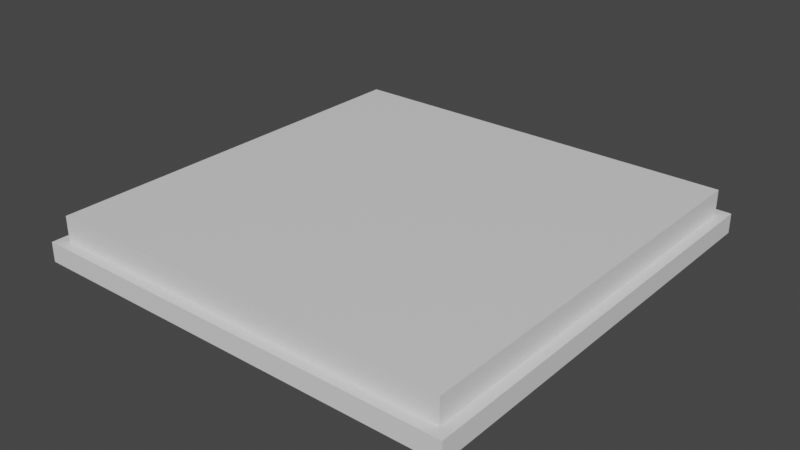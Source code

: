 # Source: HandheldMaze.blend  (saved by Blender 2.83.19; exported with 4.5.12 LTS)
import bpy
from mathutils import Matrix  # noqa: F401  (used for matrix-valued properties, if any)

bpy.ops.wm.read_factory_settings(use_empty=True)
scene = bpy.context.scene
scene.name = 'Scene'

# ---- collections
col_collection = bpy.data.collections.new('Collection'); scene.collection.children.link(col_collection)

# ---- materials (node trees are filled in below, after node groups)
mat_material = bpy.data.materials.new('Material')
mat_material.alpha_threshold = 0.0
mat_material.use_transparent_shadow = False
mat_material.line_color = (0.0, 0.0, 0.0, 1.0)

# ---- material node trees
mat_material.use_nodes = True; mat_material.node_tree.nodes.clear()
_N = mat_material.node_tree.nodes; _L = mat_material.node_tree.links
n0 = _N.new('ShaderNodeOutputMaterial'); n0.name = 'Material Output'; n0.location = (300, 300)
n1 = _N.new('ShaderNodeBsdfPrincipled'); n1.name = 'Principled BSDF'; n1.location = (10, 300)
n1.distribution = 'GGX'
n1.subsurface_method = 'BURLEY'
n1.inputs[2].default_value = 0.4
n1.inputs[3].default_value = 1.45
n1.inputs[27].default_value = (0.0, 0.0, 0.0, 1.0)
n1.inputs[28].default_value = 1.0
_L.new(n1.outputs[0], n0.inputs[0])
n0.is_active_output = True

# ---- world
world_world = bpy.data.worlds.new('World'); scene.world = world_world
world_world.use_nodes = True; world_world.node_tree.nodes.clear()
_N = world_world.node_tree.nodes; _L = world_world.node_tree.links
n0 = _N.new('ShaderNodeOutputWorld'); n0.name = 'World Output'; n0.location = (300, 300)
n1 = _N.new('ShaderNodeBackground'); n1.name = 'Background'; n1.location = (10, 300)
n1.inputs[0].default_value = (0.05088, 0.05088, 0.05088, 1.0)
_L.new(n1.outputs[0], n0.inputs[0])
n0.is_active_output = True
world_world.color = (0.05088, 0.05088, 0.05088)
world_world.use_sun_shadow = False
world_world.sun_shadow_jitter_overblur = 0.0

# ---- meshes
me_cube = bpy.data.meshes.new('Cube')
me_cube.from_pydata([(0.75, -0.02196, 0.01094), (0.75, -0.02196, 0.08005), (0.75, 0.02804, 0.01094), (0.75, 0.02804, 0.08005), (0.95, -0.02196, 0.01094), (0.95, -0.02196, 0.08005), (0.95, 0.02804, 0.01094), (0.95, 0.02804, 0.08005)], [], [(2, 3, 7, 6), (6, 7, 5, 4), (4, 5, 1, 0), (2, 6, 4, 0), (7, 3, 1, 5)])
_uv = me_cube.uv_layers.new(name='UVMap')
_uv.uv.foreach_set('vector', [0.375, 0.25, 0.625, 0.25, 0.625, 0.5, 0.375, 0.5, 0.375, 0.5, 0.625, 0.5, 0.625, 0.75, 0.375, 0.75, 0.375, 0.75, 0.625, 0.75, 0.625, 1.0, 0.375, 1.0, 0.125, 0.5, 0.375, 0.5, 0.375, 0.75, 0.125, 0.75, 0.625, 0.5, 0.875, 0.5, 0.875, 0.75, 0.625, 0.75])
me_cube.materials.append(mat_material)
me_cube.use_remesh_preserve_volume = False
me_cube.use_remesh_preserve_attributes = False
me_cube.use_mirror_vertex_groups = False
me_cube.update()
me_cube_001 = bpy.data.meshes.new('Cube.001')
me_cube_001.from_pydata([(-0.95, 0.95, 0.08005), (-0.95, -0.95, 0.08005), (0.95, 0.95, 0.08005), (0.95, -0.95, 0.08005), (-0.95, 0.95, -0.0349), (-0.95, -0.95, -0.0349), (0.95, 0.95, -0.0349), (0.95, -0.95, -0.0349)], [], [(2, 0, 1, 3), (6, 7, 5, 4), (3, 1, 5, 7), (1, 0, 4, 5), (2, 3, 7, 6), (0, 2, 6, 4)])
_uv = me_cube_001.uv_layers.new(name='UVMap')
_uv.uv.foreach_set('vector', [0.0, 0.0, 0.0, 0.0, 0.0, 0.0, 0.0, 0.0, 0.0, 0.0, 0.0, 0.0, 0.0, 0.0, 0.0, 0.0, 0.0, 0.0, 0.0, 0.0, 0.0, 0.0, 0.0, 0.0, 0.0, 0.0, 0.0, 0.0, 0.0, 0.0, 0.0, 0.0, 0.0, 0.0, 0.0, 0.0, 0.0, 0.0, 0.0, 0.0, 0.0, 0.0, 0.0, 0.0, 0.0, 0.0, 0.0, 0.0])
me_cube_001.materials.append(mat_material)
me_cube_001.use_remesh_preserve_volume = False
me_cube_001.use_remesh_preserve_attributes = False
me_cube_001.use_mirror_vertex_groups = False
me_cube_001.update()
me_cube_002 = bpy.data.meshes.new('Cube.002')
me_cube_002.from_pydata([(1.0, 1.0, -0.01094), (0.95, 0.95, 0.01094), (1.0, -1.0, -0.01094), (0.95, -0.95, 0.01094), (-1.0, 1.0, -0.01094), (-0.95, 0.95, 0.01094), (-1.0, -1.0, -0.01094), (-0.95, -0.95, 0.01094), (-1.0, 1.0, 0.01094), (-1.0, -1.0, 0.01094), (1.0, 1.0, 0.01094), (1.0, -1.0, 0.01094)], [], [(0, 2, 6, 4), (11, 9, 6, 2), (9, 8, 4, 6), (5, 7, 3, 1), (10, 11, 2, 0), (8, 10, 0, 4)])
_uv = me_cube_002.uv_layers.new(name='UVMap')
_uv.uv.foreach_set('vector', [0.0, 9.17e-08, 0.9581, 0.0, 0.9581, 0.5128, 1.713e-07, 0.5128, 0.979, 0.0, 0.979, 0.5128, 0.9685, 0.5128, 0.9685, 0.0, 0.9895, 0.5128, 0.9895, 0.0, 1.0, 0.0, 1.0, 0.5128, 0.9102, 1.0, 1.713e-07, 1.0, 0.0, 0.5128, 0.9102, 0.5128, 0.9581, 0.5128, 0.9581, 0.0, 0.9685, 0.0, 0.9685, 0.5128, 0.979, 0.5128, 0.979, 0.0, 0.9895, 0.0, 0.9895, 0.5128])
me_cube_002.materials.append(mat_material)
me_cube_002.use_remesh_preserve_volume = False
me_cube_002.use_remesh_preserve_attributes = False
me_cube_002.use_mirror_vertex_groups = False
me_cube_002.update()
me_cube_003 = bpy.data.meshes.new('Cube.003')
me_cube_003.from_pydata([(0.95, -0.95, 0.01094), (-0.95, -0.95, 0.01094), (-1.0, -1.0, 0.01094), (1.0, -1.0, 0.01094), (-1.0, -1.0, 0.08005), (1.0, -1.0, 0.08005), (-0.95, -0.95, 0.08005), (0.95, -0.95, 0.08005)], [], [(3, 5, 4, 2), (1, 6, 7, 0), (6, 4, 5, 7)])
_uv = me_cube_003.uv_layers.new(name='UVMap')
_uv.uv.foreach_set('vector', [0.375, 0.75, 0.375, 0.75, 0.375, 1.0, 0.375, 1.0, 0.1312, 0.7437, 0.1312, 0.7437, 0.3688, 0.7437, 0.3688, 0.7437, 0.1312, 0.7437, 0.125, 0.75, 0.375, 0.75, 0.3688, 0.7437])
me_cube_003.materials.append(mat_material)
me_cube_003.use_remesh_preserve_volume = False
me_cube_003.use_remesh_preserve_attributes = False
me_cube_003.use_mirror_vertex_groups = False
me_cube_003.update()
me_cube_004 = bpy.data.meshes.new('Cube.004')
me_cube_004.from_pydata([(-0.95, 0.95, 0.01094), (-0.95, -0.95, 0.01094), (-1.0, 1.0, 0.01094), (-1.0, -1.0, 0.01094), (-1.0, 1.0, 0.08005), (-1.0, -1.0, 0.08005), (-0.95, 0.95, 0.08005), (-0.95, -0.95, 0.08005)], [], [(0, 6, 7, 1), (6, 4, 5, 7), (3, 5, 4, 2)])
_uv = me_cube_004.uv_layers.new(name='UVMap')
_uv.uv.foreach_set('vector', [0.1312, 0.5062, 0.1312, 0.5062, 0.1312, 0.7437, 0.1312, 0.7437, 0.1312, 0.5062, 0.125, 0.5, 0.125, 0.75, 0.1312, 0.7437, 0.375, 0.0, 0.375, 0.0, 0.375, 0.25, 0.375, 0.25])
me_cube_004.materials.append(mat_material)
me_cube_004.use_remesh_preserve_volume = False
me_cube_004.use_remesh_preserve_attributes = False
me_cube_004.use_mirror_vertex_groups = False
me_cube_004.update()
me_cube_005 = bpy.data.meshes.new('Cube.005')
me_cube_005.from_pydata([(0.95, 0.95, 0.01094), (-0.95, 0.95, 0.01094), (-1.0, 1.0, 0.01094), (1.0, 1.0, 0.01094), (-1.0, 1.0, 0.08005), (1.0, 1.0, 0.08005), (-0.95, 0.95, 0.08005), (0.95, 0.95, 0.08005)], [], [(2, 4, 5, 3), (7, 5, 4, 6), (0, 7, 6, 1)])
_uv = me_cube_005.uv_layers.new(name='UVMap')
_uv.uv.foreach_set('vector', [0.375, 0.25, 0.375, 0.25, 0.375, 0.5, 0.375, 0.5, 0.3688, 0.5063, 0.375, 0.5, 0.125, 0.5, 0.1312, 0.5062, 0.3688, 0.5063, 0.3688, 0.5063, 0.1312, 0.5062, 0.1312, 0.5062])
me_cube_005.materials.append(mat_material)
me_cube_005.use_remesh_preserve_volume = False
me_cube_005.use_remesh_preserve_attributes = False
me_cube_005.use_mirror_vertex_groups = False
me_cube_005.update()
me_cube_006 = bpy.data.meshes.new('Cube.006')
me_cube_006.from_pydata([(1.0, 1.0, 0.01094), (1.0, -1.0, 0.01094), (1.0, 1.0, 0.08005), (1.0, -1.0, 0.08005), (0.95, 0.95, 0.01094), (0.95, -0.95, 0.01094), (0.95, 0.95, 0.08005), (0.95, -0.95, 0.08005)], [], [(7, 3, 2, 6), (0, 2, 3, 1), (5, 7, 6, 4)])
_uv = me_cube_006.uv_layers.new(name='UVMap')
_uv.uv.foreach_set('vector', [0.3688, 0.7437, 0.375, 0.75, 0.375, 0.5, 0.3688, 0.5063, 0.375, 0.5, 0.375, 0.5, 0.375, 0.75, 0.375, 0.75, 0.3688, 0.7437, 0.3688, 0.7437, 0.3688, 0.5063, 0.3688, 0.5063])
me_cube_006.materials.append(mat_material)
me_cube_006.use_remesh_preserve_volume = False
me_cube_006.use_remesh_preserve_attributes = False
me_cube_006.use_mirror_vertex_groups = False
me_cube_006.update()
me_cube_008 = bpy.data.meshes.new('Cube.008')
me_cube_008.from_pydata([(0.7, 0.5591, 0.01094), (0.7, 0.7, 0.01094), (0.7, 0.5591, 0.08005), (0.75, 0.5591, 0.01094), (0.75, 0.7, 0.01094), (0.75, 0.5591, 0.08005), (0.75, 0.7, 0.08005), (0.7, 0.7, 0.08005)], [], [(1, 4, 3, 0), (0, 2, 7, 1), (3, 5, 2, 0), (4, 6, 5, 3), (6, 7, 2, 5), (1, 7, 6, 4)])
_uv = me_cube_008.uv_layers.new(name='UVMap')
_uv.uv.foreach_set('vector', [0.125, 0.5, 0.375, 0.5, 0.375, 0.75, 0.125, 0.75, 0.375, 0.0, 0.625, 0.0, 0.625, 0.25, 0.375, 0.25, 0.375, 0.75, 0.625, 0.75, 0.625, 1.0, 0.375, 1.0, 0.375, 0.5, 0.625, 0.5, 0.625, 0.75, 0.375, 0.75, 0.625, 0.5, 0.875, 0.5, 0.875, 0.75, 0.625, 0.75, 0.375, 0.25, 0.625, 0.25, 0.625, 0.5, 0.375, 0.5])
me_cube_008.materials.append(mat_material)
me_cube_008.use_remesh_preserve_volume = False
me_cube_008.use_remesh_preserve_attributes = False
me_cube_008.use_mirror_vertex_groups = False
me_cube_008.update()
me_cube_009 = bpy.data.meshes.new('Cube.009')
me_cube_009.from_pydata([(0.5, -0.2375, 0.01094), (0.5, 0.1063, 0.01094), (0.5, -0.2375, 0.08005), (0.55, -0.2375, 0.01094), (0.55, 0.1063, 0.01094), (0.55, -0.2375, 0.08005), (0.55, 0.1063, 0.08005), (0.5, 0.1063, 0.08005)], [], [(1, 4, 3, 0), (0, 2, 7, 1), (3, 5, 2, 0), (4, 6, 5, 3), (6, 7, 2, 5), (1, 7, 6, 4)])
_uv = me_cube_009.uv_layers.new(name='UVMap')
_uv.uv.foreach_set('vector', [0.125, 0.5, 0.375, 0.5, 0.375, 0.75, 0.125, 0.75, 0.375, 0.0, 0.625, 0.0, 0.625, 0.25, 0.375, 0.25, 0.375, 0.75, 0.625, 0.75, 0.625, 1.0, 0.375, 1.0, 0.375, 0.5, 0.625, 0.5, 0.625, 0.75, 0.375, 0.75, 0.625, 0.5, 0.875, 0.5, 0.875, 0.75, 0.625, 0.75, 0.375, 0.25, 0.625, 0.25, 0.625, 0.5, 0.375, 0.5])
me_cube_009.materials.append(mat_material)
me_cube_009.use_remesh_preserve_volume = False
me_cube_009.use_remesh_preserve_attributes = False
me_cube_009.use_mirror_vertex_groups = False
me_cube_009.update()
me_cube_010 = bpy.data.meshes.new('Cube.010')
me_cube_010.from_pydata([(0.3, 0.0563, 0.01094), (0.3, 0.1063, 0.01094), (0.3, 0.0563, 0.08005), (0.1, 0.0563, 0.01094), (0.1, 0.1063, 0.01094), (0.1, 0.0563, 0.08005), (0.1, 0.1063, 0.08005), (0.3, 0.1063, 0.08005)], [], [(1, 0, 3, 4), (0, 2, 5, 3), (3, 5, 6, 4), (2, 7, 6, 5), (7, 1, 4, 6)])
_uv = me_cube_010.uv_layers.new(name='UVMap')
_uv.uv.foreach_set('vector', [0.125, 0.5, 0.125, 0.75, 0.125, 0.75, 0.125, 0.5, 0.375, 0.0, 0.625, 0.0, 0.625, 0.0, 0.375, 0.0, 0.375, 0.0, 0.625, 0.0, 0.625, 0.25, 0.375, 0.25, 0.875, 0.75, 0.875, 0.5, 0.875, 0.5, 0.875, 0.75, 0.625, 0.25, 0.375, 0.25, 0.375, 0.25, 0.625, 0.25])
me_cube_010.materials.append(mat_material)
me_cube_010.use_remesh_preserve_volume = False
me_cube_010.use_remesh_preserve_attributes = False
me_cube_010.use_mirror_vertex_groups = False
me_cube_010.update()
me_cube_011 = bpy.data.meshes.new('Cube.011')
me_cube_011.from_pydata([(0.3, -0.3844, 0.01094), (0.3, -0.3844, 0.08005), (0.35, -0.3844, 0.01094), (0.3, -0.7015, 0.01094), (0.3, -0.7015, 0.08005), (0.35, -0.7015, 0.01094), (0.35, -0.7015, 0.08005), (0.35, -0.3844, 0.08005)], [], [(1, 0, 3, 4), (0, 2, 5, 3), (4, 3, 5, 6), (2, 7, 6, 5), (7, 1, 4, 6)])
_uv = me_cube_011.uv_layers.new(name='UVMap')
_uv.uv.foreach_set('vector', [0.625, 0.75, 0.375, 0.75, 0.375, 0.75, 0.625, 0.75, 0.375, 0.75, 0.375, 0.75, 0.375, 0.75, 0.375, 0.75, 0.625, 0.75, 0.375, 0.75, 0.375, 0.75, 0.625, 0.75, 0.375, 0.75, 0.625, 0.75, 0.625, 0.75, 0.375, 0.75, 0.625, 0.75, 0.625, 0.75, 0.625, 0.75, 0.625, 0.75])
me_cube_011.materials.append(mat_material)
me_cube_011.use_remesh_preserve_volume = False
me_cube_011.use_remesh_preserve_attributes = False
me_cube_011.use_mirror_vertex_groups = False
me_cube_011.update()
me_cube_012 = bpy.data.meshes.new('Cube.012')
me_cube_012.from_pydata([(-0.05, 0.2306, 0.01094), (-0.05, 0.2306, 0.08005), (-0.05, 0.2806, 0.08005), (0.3, 0.2306, 0.08005), (0.3, 0.2306, 0.01094), (0.3, 0.2806, 0.08005), (0.3, 0.2806, 0.01094), (-0.05, 0.2806, 0.01094)], [], [(1, 0, 4, 3), (2, 1, 3, 5), (3, 4, 6, 5), (7, 2, 5, 6), (0, 7, 6, 4)])
_uv = me_cube_012.uv_layers.new(name='UVMap')
_uv.uv.foreach_set('vector', [0.625, 0.5, 0.375, 0.5, 0.375, 0.5, 0.625, 0.5, 0.625, 0.5, 0.625, 0.5, 0.625, 0.5, 0.625, 0.5, 0.625, 0.5, 0.375, 0.5, 0.375, 0.5, 0.625, 0.5, 0.375, 0.5, 0.625, 0.5, 0.625, 0.5, 0.375, 0.5, 0.375, 0.5, 0.375, 0.5, 0.375, 0.5, 0.375, 0.5])
me_cube_012.materials.append(mat_material)
me_cube_012.use_remesh_preserve_volume = False
me_cube_012.use_remesh_preserve_attributes = False
me_cube_012.use_mirror_vertex_groups = False
me_cube_012.update()
me_cube_013 = bpy.data.meshes.new('Cube.013')
me_cube_013.from_pydata([(-0.3, 0.0563, 0.01094), (-0.3, 0.1786, 0.01094), (-0.3, 0.0563, 0.08005), (-0.25, 0.0563, 0.01094), (-0.25, 0.1786, 0.01094), (-0.25, 0.0563, 0.08005), (-0.25, 0.1786, 0.08005), (-0.3, 0.1786, 0.08005)], [], [(1, 4, 3, 0), (0, 2, 7, 1), (3, 5, 2, 0), (4, 6, 5, 3), (6, 7, 2, 5), (1, 7, 6, 4)])
_uv = me_cube_013.uv_layers.new(name='UVMap')
_uv.uv.foreach_set('vector', [0.125, 0.5, 0.375, 0.5, 0.375, 0.75, 0.125, 0.75, 0.375, 0.0, 0.625, 0.0, 0.625, 0.25, 0.375, 0.25, 0.375, 0.75, 0.625, 0.75, 0.625, 1.0, 0.375, 1.0, 0.375, 0.5, 0.625, 0.5, 0.625, 0.75, 0.375, 0.75, 0.625, 0.5, 0.875, 0.5, 0.875, 0.75, 0.625, 0.75, 0.375, 0.25, 0.625, 0.25, 0.625, 0.5, 0.375, 0.5])
me_cube_013.materials.append(mat_material)
me_cube_013.use_remesh_preserve_volume = False
me_cube_013.use_remesh_preserve_attributes = False
me_cube_013.use_mirror_vertex_groups = False
me_cube_013.update()
me_cube_014 = bpy.data.meshes.new('Cube.014')
me_cube_014.from_pydata([(-0.5, -0.2561, 0.01094), (-0.5, 0.1063, 0.01094), (-0.5, -0.2561, 0.08005), (-0.45, -0.2561, 0.01094), (-0.45, 0.1063, 0.01094), (-0.45, -0.2561, 0.08005), (-0.45, 0.1063, 0.08005), (-0.5, 0.1063, 0.08005)], [], [(1, 4, 3, 0), (0, 2, 7, 1), (3, 5, 2, 0), (4, 6, 5, 3), (6, 7, 2, 5), (1, 7, 6, 4)])
_uv = me_cube_014.uv_layers.new(name='UVMap')
_uv.uv.foreach_set('vector', [0.125, 0.5, 0.375, 0.5, 0.375, 0.75, 0.125, 0.75, 0.375, 0.0, 0.625, 0.0, 0.625, 0.25, 0.375, 0.25, 0.375, 0.75, 0.625, 0.75, 0.625, 1.0, 0.375, 1.0, 0.375, 0.5, 0.625, 0.5, 0.625, 0.75, 0.375, 0.75, 0.625, 0.5, 0.875, 0.5, 0.875, 0.75, 0.625, 0.75, 0.375, 0.25, 0.625, 0.25, 0.625, 0.5, 0.375, 0.5])
me_cube_014.materials.append(mat_material)
me_cube_014.use_remesh_preserve_volume = False
me_cube_014.use_remesh_preserve_attributes = False
me_cube_014.use_mirror_vertex_groups = False
me_cube_014.update()
me_cube_015 = bpy.data.meshes.new('Cube.015')
me_cube_015.from_pydata([(-0.7, -0.3451, 0.01094), (-0.7, 0.1388, 0.01094), (-0.7, -0.3451, 0.08005), (-0.65, -0.3451, 0.01094), (-0.65, 0.1388, 0.01094), (-0.65, -0.3451, 0.08005), (-0.65, 0.1388, 0.08005), (-0.7, 0.1388, 0.08005)], [], [(1, 4, 3, 0), (0, 2, 7, 1), (3, 5, 2, 0), (4, 6, 5, 3), (6, 7, 2, 5), (1, 7, 6, 4)])
_uv = me_cube_015.uv_layers.new(name='UVMap')
_uv.uv.foreach_set('vector', [0.125, 0.5, 0.375, 0.5, 0.375, 0.75, 0.125, 0.75, 0.375, 0.0, 0.625, 0.0, 0.625, 0.25, 0.375, 0.25, 0.375, 0.75, 0.625, 0.75, 0.625, 1.0, 0.375, 1.0, 0.375, 0.5, 0.625, 0.5, 0.625, 0.75, 0.375, 0.75, 0.625, 0.5, 0.875, 0.5, 0.875, 0.75, 0.625, 0.75, 0.375, 0.25, 0.625, 0.25, 0.625, 0.5, 0.375, 0.5])
me_cube_015.materials.append(mat_material)
me_cube_015.use_remesh_preserve_volume = False
me_cube_015.use_remesh_preserve_attributes = False
me_cube_015.use_mirror_vertex_groups = False
me_cube_015.update()
me_cube_016 = bpy.data.meshes.new('Cube.016')
me_cube_016.from_pydata([(0.5, 0.7751, 0.01094), (0.5, 0.7751, 0.08005), (0.5, 0.8251, 0.08005), (0.5, 0.8251, 0.01094), (0.35, 0.8251, 0.01094), (0.35, 0.8251, 0.08005), (0.35, 0.7751, 0.01094), (0.35, 0.7751, 0.08005)], [], [(2, 3, 4, 5), (3, 0, 6, 4), (0, 1, 7, 6), (1, 2, 5, 7)])
_uv = me_cube_016.uv_layers.new(name='UVMap')
_uv.uv.foreach_set('vector', [0.625, 0.25, 0.375, 0.25, 0.375, 0.25, 0.625, 0.25, 0.125, 0.5, 0.125, 0.5, 0.125, 0.5, 0.125, 0.5, 0.375, 0.25, 0.625, 0.25, 0.625, 0.25, 0.375, 0.25, 0.875, 0.5, 0.875, 0.5, 0.875, 0.5, 0.875, 0.5])
me_cube_016.materials.append(mat_material)
me_cube_016.use_remesh_preserve_volume = False
me_cube_016.use_remesh_preserve_attributes = False
me_cube_016.use_mirror_vertex_groups = False
me_cube_016.update()
me_cube_017 = bpy.data.meshes.new('Cube.017')
me_cube_017.from_pydata([(0.5, -0.7015, 0.01094), (0.5, -0.5154, 0.01094), (0.5, -0.7015, 0.08005), (0.55, -0.7015, 0.01094), (0.55, -0.5154, 0.01094), (0.55, -0.7015, 0.08005), (0.55, -0.5154, 0.08005), (0.5, -0.5154, 0.08005)], [], [(1, 4, 3, 0), (0, 2, 7, 1), (3, 5, 2, 0), (4, 6, 5, 3), (6, 7, 2, 5), (1, 7, 6, 4)])
_uv = me_cube_017.uv_layers.new(name='UVMap')
_uv.uv.foreach_set('vector', [0.125, 0.5, 0.375, 0.5, 0.375, 0.75, 0.125, 0.75, 0.375, 0.0, 0.625, 0.0, 0.625, 0.25, 0.375, 0.25, 0.375, 0.75, 0.625, 0.75, 0.625, 1.0, 0.375, 1.0, 0.375, 0.5, 0.625, 0.5, 0.625, 0.75, 0.375, 0.75, 0.625, 0.5, 0.875, 0.5, 0.875, 0.75, 0.625, 0.75, 0.375, 0.25, 0.625, 0.25, 0.625, 0.5, 0.375, 0.5])
me_cube_017.materials.append(mat_material)
me_cube_017.use_remesh_preserve_volume = False
me_cube_017.use_remesh_preserve_attributes = False
me_cube_017.use_mirror_vertex_groups = False
me_cube_017.update()
me_cube_018 = bpy.data.meshes.new('Cube.018')
me_cube_018.from_pydata([(-0.1, -0.3844, 0.01094), (-0.1, -0.135, 0.01094), (-0.1, -0.3844, 0.08005), (-0.05, -0.3844, 0.01094), (-0.05, -0.135, 0.01094), (-0.05, -0.3844, 0.08005), (-0.05, -0.135, 0.08005), (-0.1, -0.135, 0.08005)], [], [(1, 4, 3, 0), (0, 2, 7, 1), (3, 5, 2, 0), (4, 6, 5, 3), (6, 7, 2, 5), (1, 7, 6, 4)])
_uv = me_cube_018.uv_layers.new(name='UVMap')
_uv.uv.foreach_set('vector', [0.125, 0.5, 0.375, 0.5, 0.375, 0.75, 0.125, 0.75, 0.375, 0.0, 0.625, 0.0, 0.625, 0.25, 0.375, 0.25, 0.375, 0.75, 0.625, 0.75, 0.625, 1.0, 0.375, 1.0, 0.375, 0.5, 0.625, 0.5, 0.625, 0.75, 0.375, 0.75, 0.625, 0.5, 0.875, 0.5, 0.875, 0.75, 0.625, 0.75, 0.375, 0.25, 0.625, 0.25, 0.625, 0.5, 0.375, 0.5])
me_cube_018.materials.append(mat_material)
me_cube_018.use_remesh_preserve_volume = False
me_cube_018.use_remesh_preserve_attributes = False
me_cube_018.use_mirror_vertex_groups = False
me_cube_018.update()
me_cube_019 = bpy.data.meshes.new('Cube.019')
me_cube_019.from_pydata([(-0.1, -0.7015, 0.01094), (-0.1, -0.6515, 0.01094), (-0.1, -0.7015, 0.08005), (0.15, -0.7015, 0.01094), (0.15, -0.6515, 0.01094), (0.15, -0.7015, 0.08005), (0.15, -0.6515, 0.08005), (-0.1, -0.6515, 0.08005)], [], [(1, 4, 3, 0), (0, 2, 7, 1), (3, 5, 2, 0), (4, 6, 5, 3), (6, 7, 2, 5), (1, 7, 6, 4)])
_uv = me_cube_019.uv_layers.new(name='UVMap')
_uv.uv.foreach_set('vector', [0.125, 0.5, 0.375, 0.5, 0.375, 0.75, 0.125, 0.75, 0.375, 0.0, 0.625, 0.0, 0.625, 0.25, 0.375, 0.25, 0.375, 0.75, 0.625, 0.75, 0.625, 1.0, 0.375, 1.0, 0.375, 0.5, 0.625, 0.5, 0.625, 0.75, 0.375, 0.75, 0.625, 0.5, 0.875, 0.5, 0.875, 0.75, 0.625, 0.75, 0.375, 0.25, 0.625, 0.25, 0.625, 0.5, 0.375, 0.5])
me_cube_019.materials.append(mat_material)
me_cube_019.use_remesh_preserve_volume = False
me_cube_019.use_remesh_preserve_attributes = False
me_cube_019.use_mirror_vertex_groups = False
me_cube_019.update()
me_cube_020 = bpy.data.meshes.new('Cube.020')
me_cube_020.from_pydata([(-0.3, 0.3365, 0.01094), (-0.3, 0.4643, 0.01094), (-0.3, 0.3365, 0.08005), (-0.25, 0.3365, 0.01094), (-0.25, 0.4643, 0.01094), (-0.25, 0.3365, 0.08005), (-0.25, 0.4643, 0.08005), (-0.3, 0.4643, 0.08005)], [], [(1, 4, 3, 0), (0, 2, 7, 1), (3, 5, 2, 0), (4, 6, 5, 3), (6, 7, 2, 5), (1, 7, 6, 4)])
_uv = me_cube_020.uv_layers.new(name='UVMap')
_uv.uv.foreach_set('vector', [0.125, 0.5, 0.375, 0.5, 0.375, 0.75, 0.125, 0.75, 0.375, 0.0, 0.625, 0.0, 0.625, 0.25, 0.375, 0.25, 0.375, 0.75, 0.625, 0.75, 0.625, 1.0, 0.375, 1.0, 0.375, 0.5, 0.625, 0.5, 0.625, 0.75, 0.375, 0.75, 0.625, 0.5, 0.875, 0.5, 0.875, 0.75, 0.625, 0.75, 0.375, 0.25, 0.625, 0.25, 0.625, 0.5, 0.375, 0.5])
me_cube_020.materials.append(mat_material)
me_cube_020.use_remesh_preserve_volume = False
me_cube_020.use_remesh_preserve_attributes = False
me_cube_020.use_mirror_vertex_groups = False
me_cube_020.update()
me_cube_021 = bpy.data.meshes.new('Cube.021')
me_cube_021.from_pydata([(-0.3, 0.5969, 0.01094), (-0.3, 0.7843, 0.01094), (-0.3, 0.5969, 0.08005), (-0.25, 0.5969, 0.01094), (-0.25, 0.7843, 0.01094), (-0.25, 0.5969, 0.08005), (-0.25, 0.7843, 0.08005), (-0.3, 0.7843, 0.08005)], [], [(1, 4, 3, 0), (0, 2, 7, 1), (3, 5, 2, 0), (4, 6, 5, 3), (6, 7, 2, 5), (1, 7, 6, 4)])
_uv = me_cube_021.uv_layers.new(name='UVMap')
_uv.uv.foreach_set('vector', [0.125, 0.5, 0.375, 0.5, 0.375, 0.75, 0.125, 0.75, 0.375, 0.0, 0.625, 0.0, 0.625, 0.25, 0.375, 0.25, 0.375, 0.75, 0.625, 0.75, 0.625, 1.0, 0.375, 1.0, 0.375, 0.5, 0.625, 0.5, 0.625, 0.75, 0.375, 0.75, 0.625, 0.5, 0.875, 0.5, 0.875, 0.75, 0.625, 0.75, 0.375, 0.25, 0.625, 0.25, 0.625, 0.5, 0.375, 0.5])
me_cube_021.materials.append(mat_material)
me_cube_021.use_remesh_preserve_volume = False
me_cube_021.use_remesh_preserve_attributes = False
me_cube_021.use_mirror_vertex_groups = False
me_cube_021.update()
me_cube_022 = bpy.data.meshes.new('Cube.022')
me_cube_022.from_pydata([(-0.5, 0.308, 0.01094), (-0.5, 0.308, 0.08005), (-0.5, 0.258, 0.01094), (-0.7, 0.308, 0.01094), (-0.7, 0.308, 0.08005), (-0.7, 0.258, 0.01094), (-0.7, 0.258, 0.08005), (-0.5, 0.258, 0.08005)], [], [(1, 0, 3, 4), (0, 2, 5, 3), (4, 3, 5, 6), (2, 7, 6, 5), (7, 1, 4, 6)])
_uv = me_cube_022.uv_layers.new(name='UVMap')
_uv.uv.foreach_set('vector', [0.625, 0.0, 0.375, 0.0, 0.375, 0.0, 0.625, 0.0, 0.125, 0.75, 0.125, 0.75, 0.125, 0.75, 0.125, 0.75, 0.625, 0.0, 0.375, 0.0, 0.375, 0.0, 0.625, 0.0, 0.375, 1.0, 0.625, 1.0, 0.625, 1.0, 0.375, 1.0, 0.875, 0.75, 0.875, 0.75, 0.875, 0.75, 0.875, 0.75])
me_cube_022.materials.append(mat_material)
me_cube_022.use_remesh_preserve_volume = False
me_cube_022.use_remesh_preserve_attributes = False
me_cube_022.use_mirror_vertex_groups = False
me_cube_022.update()
me_cube_023 = bpy.data.meshes.new('Cube.023')
me_cube_023.from_pydata([(-0.5, 0.7267, 0.01094), (-0.5, 0.857, 0.01094), (-0.5, 0.7267, 0.08005), (-0.45, 0.7267, 0.01094), (-0.45, 0.857, 0.01094), (-0.45, 0.7267, 0.08005), (-0.45, 0.857, 0.08005), (-0.5, 0.857, 0.08005)], [], [(1, 4, 3, 0), (0, 2, 7, 1), (3, 5, 2, 0), (4, 6, 5, 3), (6, 7, 2, 5), (1, 7, 6, 4)])
_uv = me_cube_023.uv_layers.new(name='UVMap')
_uv.uv.foreach_set('vector', [0.125, 0.5, 0.375, 0.5, 0.375, 0.75, 0.125, 0.75, 0.375, 0.0, 0.625, 0.0, 0.625, 0.25, 0.375, 0.25, 0.375, 0.75, 0.625, 0.75, 0.625, 1.0, 0.375, 1.0, 0.375, 0.5, 0.625, 0.5, 0.625, 0.75, 0.375, 0.75, 0.625, 0.5, 0.875, 0.5, 0.875, 0.75, 0.625, 0.75, 0.375, 0.25, 0.625, 0.25, 0.625, 0.5, 0.375, 0.5])
me_cube_023.materials.append(mat_material)
me_cube_023.use_remesh_preserve_volume = False
me_cube_023.use_remesh_preserve_attributes = False
me_cube_023.use_mirror_vertex_groups = False
me_cube_023.update()
me_cube_024 = bpy.data.meshes.new('Cube.024')
me_cube_024.from_pydata([(-0.5, -0.5056, 0.01094), (-0.5, -0.5056, 0.08005), (-0.45, -0.5056, 0.01094), (-0.5, -0.8397, 0.01094), (-0.45, -0.5056, 0.08005), (-0.45, -0.8397, 0.08005), (-0.45, -0.8397, 0.01094), (-0.5, -0.8397, 0.08005)], [], [(1, 0, 3, 7), (0, 2, 6, 3), (2, 4, 5, 6), (4, 1, 7, 5), (6, 5, 7, 3)])
_uv = me_cube_024.uv_layers.new(name='UVMap')
_uv.uv.foreach_set('vector', [0.625, 0.0, 0.375, 0.0, 0.375, 0.0, 0.625, 0.0, 0.125, 0.75, 0.375, 0.75, 0.375, 0.75, 0.125, 0.75, 0.375, 0.75, 0.625, 0.75, 0.625, 0.75, 0.375, 0.75, 0.625, 0.75, 0.875, 0.75, 0.875, 0.75, 0.625, 0.75, 0.375, 0.75, 0.625, 0.75, 0.625, 1.0, 0.375, 1.0])
me_cube_024.materials.append(mat_material)
me_cube_024.use_remesh_preserve_volume = False
me_cube_024.use_remesh_preserve_attributes = False
me_cube_024.use_mirror_vertex_groups = False
me_cube_024.update()
me_cube_025 = bpy.data.meshes.new('Cube.025')
me_cube_025.from_pydata([(-0.3, -0.4492, 0.01094), (-0.3, -0.1989, 0.01094), (-0.3, -0.4492, 0.08005), (-0.25, -0.4492, 0.01094), (-0.25, -0.1989, 0.01094), (-0.25, -0.4492, 0.08005), (-0.25, -0.1989, 0.08005), (-0.3, -0.1989, 0.08005)], [], [(1, 4, 3, 0), (0, 2, 7, 1), (3, 5, 2, 0), (4, 6, 5, 3), (6, 7, 2, 5), (1, 7, 6, 4)])
_uv = me_cube_025.uv_layers.new(name='UVMap')
_uv.uv.foreach_set('vector', [0.125, 0.5, 0.375, 0.5, 0.375, 0.75, 0.125, 0.75, 0.375, 0.0, 0.625, 0.0, 0.625, 0.25, 0.375, 0.25, 0.375, 0.75, 0.625, 0.75, 0.625, 1.0, 0.375, 1.0, 0.375, 0.5, 0.625, 0.5, 0.625, 0.75, 0.375, 0.75, 0.625, 0.5, 0.875, 0.5, 0.875, 0.75, 0.625, 0.75, 0.375, 0.25, 0.625, 0.25, 0.625, 0.5, 0.375, 0.5])
me_cube_025.materials.append(mat_material)
me_cube_025.use_remesh_preserve_volume = False
me_cube_025.use_remesh_preserve_attributes = False
me_cube_025.use_mirror_vertex_groups = False
me_cube_025.update()
me_cube_026 = bpy.data.meshes.new('Cube.026')
me_cube_026.from_pydata([(-0.3, -0.95, 0.01094), (-0.3, -0.7828, 0.01094), (-0.3, -0.95, 0.08005), (-0.25, -0.95, 0.01094), (-0.25, -0.7828, 0.01094), (-0.25, -0.95, 0.08005), (-0.25, -0.7828, 0.08005), (-0.3, -0.7828, 0.08005)], [], [(1, 4, 3, 0), (0, 2, 7, 1), (3, 5, 2, 0), (4, 6, 5, 3), (6, 7, 2, 5), (1, 7, 6, 4)])
_uv = me_cube_026.uv_layers.new(name='UVMap')
_uv.uv.foreach_set('vector', [0.125, 0.5, 0.375, 0.5, 0.375, 0.75, 0.125, 0.75, 0.375, 0.0, 0.625, 0.0, 0.625, 0.25, 0.375, 0.25, 0.375, 0.75, 0.625, 0.75, 0.625, 1.0, 0.375, 1.0, 0.375, 0.5, 0.625, 0.5, 0.625, 0.75, 0.375, 0.75, 0.625, 0.5, 0.875, 0.5, 0.875, 0.75, 0.625, 0.75, 0.375, 0.25, 0.625, 0.25, 0.625, 0.5, 0.375, 0.5])
me_cube_026.materials.append(mat_material)
me_cube_026.use_remesh_preserve_volume = False
me_cube_026.use_remesh_preserve_attributes = False
me_cube_026.use_mirror_vertex_groups = False
me_cube_026.update()
me_cube_027 = bpy.data.meshes.new('Cube.027')
me_cube_027.from_pydata([(0.7, -0.95, 0.01094), (0.7, -0.2782, 0.01094), (0.7, -0.95, 0.08005), (0.75, -0.95, 0.01094), (0.75, -0.2782, 0.01094), (0.75, -0.95, 0.08005), (0.75, -0.2782, 0.08005), (0.7, -0.2782, 0.08005)], [], [(1, 4, 3, 0), (0, 2, 7, 1), (3, 5, 2, 0), (4, 6, 5, 3), (6, 7, 2, 5), (1, 7, 6, 4)])
_uv = me_cube_027.uv_layers.new(name='UVMap')
_uv.uv.foreach_set('vector', [0.125, 0.5, 0.375, 0.5, 0.375, 0.75, 0.125, 0.75, 0.375, 0.0, 0.625, 0.0, 0.625, 0.25, 0.375, 0.25, 0.375, 0.75, 0.625, 0.75, 0.625, 1.0, 0.375, 1.0, 0.375, 0.5, 0.625, 0.5, 0.625, 0.75, 0.375, 0.75, 0.625, 0.5, 0.875, 0.5, 0.875, 0.75, 0.625, 0.75, 0.375, 0.25, 0.625, 0.25, 0.625, 0.5, 0.375, 0.5])
me_cube_027.materials.append(mat_material)
me_cube_027.use_remesh_preserve_volume = False
me_cube_027.use_remesh_preserve_attributes = False
me_cube_027.use_mirror_vertex_groups = False
me_cube_027.update()
me_cube_028 = bpy.data.meshes.new('Cube.028')
me_cube_028.from_pydata([(-0.665, 0.5053, 0.01094), (-0.95, 0.5053, 0.01094), (-0.665, 0.5053, 0.08005), (-0.665, 0.5553, 0.01094), (-0.95, 0.5553, 0.01094), (-0.665, 0.5553, 0.08005), (-0.95, 0.5553, 0.08005), (-0.95, 0.5053, 0.08005)], [], [(1, 4, 3, 0), (0, 2, 7, 1), (3, 5, 2, 0), (4, 6, 5, 3), (6, 7, 2, 5), (1, 7, 6, 4)])
_uv = me_cube_028.uv_layers.new(name='UVMap')
_uv.uv.foreach_set('vector', [0.125, 0.5, 0.375, 0.5, 0.375, 0.75, 0.125, 0.75, 0.375, 0.0, 0.625, 0.0, 0.625, 0.25, 0.375, 0.25, 0.375, 0.75, 0.625, 0.75, 0.625, 1.0, 0.375, 1.0, 0.375, 0.5, 0.625, 0.5, 0.625, 0.75, 0.375, 0.75, 0.625, 0.5, 0.875, 0.5, 0.875, 0.75, 0.625, 0.75, 0.375, 0.25, 0.625, 0.25, 0.625, 0.5, 0.375, 0.5])
me_cube_028.materials.append(mat_material)
me_cube_028.use_remesh_preserve_volume = False
me_cube_028.use_remesh_preserve_attributes = False
me_cube_028.use_mirror_vertex_groups = False
me_cube_028.update()
me_cube_029 = bpy.data.meshes.new('Cube.029')
me_cube_029.from_pydata([(-0.8087, 0.7771, 0.01094), (-0.95, 0.7771, 0.01094), (-0.8087, 0.7771, 0.08005), (-0.8087, 0.8271, 0.01094), (-0.95, 0.8271, 0.01094), (-0.8087, 0.8271, 0.08005), (-0.95, 0.8271, 0.08005), (-0.95, 0.7771, 0.08005)], [], [(1, 4, 3, 0), (0, 2, 7, 1), (3, 5, 2, 0), (4, 6, 5, 3), (6, 7, 2, 5), (1, 7, 6, 4)])
_uv = me_cube_029.uv_layers.new(name='UVMap')
_uv.uv.foreach_set('vector', [0.125, 0.5, 0.375, 0.5, 0.375, 0.75, 0.125, 0.75, 0.375, 0.0, 0.625, 0.0, 0.625, 0.25, 0.375, 0.25, 0.375, 0.75, 0.625, 0.75, 0.625, 1.0, 0.375, 1.0, 0.375, 0.5, 0.625, 0.5, 0.625, 0.75, 0.375, 0.75, 0.625, 0.5, 0.875, 0.5, 0.875, 0.75, 0.625, 0.75, 0.375, 0.25, 0.625, 0.25, 0.625, 0.5, 0.375, 0.5])
me_cube_029.materials.append(mat_material)
me_cube_029.use_remesh_preserve_volume = False
me_cube_029.use_remesh_preserve_attributes = False
me_cube_029.use_mirror_vertex_groups = False
me_cube_029.update()
me_cube_030 = bpy.data.meshes.new('Cube.030')
me_cube_030.from_pydata([(0.35, 0.8251, 0.01094), (0.35, 0.8251, 0.08005), (0.35, 0.7751, 0.01094), (0.3, 0.8251, 0.01094), (0.3, 0.8251, 0.08005), (0.3, 0.7751, 0.01094), (0.3, 0.7751, 0.08005), (0.3, 0.6579, 0.01094), (0.3, 0.6579, 0.08005), (0.35, 0.6579, 0.01094), (0.35, 0.6579, 0.08005), (0.35, 0.7751, 0.08005)], [], [(1, 0, 3, 4), (0, 2, 5, 3), (5, 6, 4, 3), (6, 5, 7, 8), (5, 2, 9, 7), (9, 10, 8, 7), (2, 11, 10, 9), (11, 6, 8, 10), (11, 1, 4, 6)])
_uv = me_cube_030.uv_layers.new(name='UVMap')
_uv.uv.foreach_set('vector', [0.625, 0.25, 0.375, 0.25, 0.375, 0.25, 0.625, 0.25, 0.125, 0.5, 0.125, 0.5, 0.125, 0.5, 0.125, 0.5, 0.375, 0.25, 0.625, 0.25, 0.625, 0.25, 0.375, 0.25, 0.625, 0.25, 0.375, 0.25, 0.375, 0.25, 0.625, 0.25, 0.125, 0.5, 0.125, 0.5, 0.125, 0.5, 0.125, 0.5, 0.375, 0.25, 0.625, 0.25, 0.625, 0.25, 0.375, 0.25, 0.375, 0.25, 0.625, 0.25, 0.625, 0.25, 0.375, 0.25, 0.875, 0.5, 0.875, 0.5, 0.875, 0.5, 0.875, 0.5, 0.875, 0.5, 0.875, 0.5, 0.875, 0.5, 0.875, 0.5])
me_cube_030.materials.append(mat_material)
me_cube_030.use_remesh_preserve_volume = False
me_cube_030.use_remesh_preserve_attributes = False
me_cube_030.use_mirror_vertex_groups = False
me_cube_030.update()
me_cube_031 = bpy.data.meshes.new('Cube.031')
me_cube_031.from_pydata([(0.5, 0.3, 0.01094), (0.5, 0.7751, 0.01094), (0.5, 0.3, 0.08005), (0.55, 0.3, 0.01094), (0.55, 0.7751, 0.01094), (0.55, 0.3, 0.08005), (0.55, 0.7751, 0.08005), (0.5, 0.7751, 0.08005), (0.55, 0.8251, 0.08005), (0.5, 0.8251, 0.08005), (0.55, 0.8251, 0.01094), (0.5, 0.8251, 0.01094)], [], [(1, 4, 3, 0), (0, 2, 7, 1), (3, 5, 2, 0), (4, 6, 5, 3), (6, 7, 2, 5), (7, 6, 8, 9), (6, 4, 10, 8), (11, 9, 8, 10), (4, 1, 11, 10)])
_uv = me_cube_031.uv_layers.new(name='UVMap')
_uv.uv.foreach_set('vector', [0.125, 0.5, 0.375, 0.5, 0.375, 0.75, 0.125, 0.75, 0.375, 0.0, 0.625, 0.0, 0.625, 0.25, 0.375, 0.25, 0.375, 0.75, 0.625, 0.75, 0.625, 1.0, 0.375, 1.0, 0.375, 0.5, 0.625, 0.5, 0.625, 0.75, 0.375, 0.75, 0.625, 0.5, 0.875, 0.5, 0.875, 0.75, 0.625, 0.75, 0.875, 0.5, 0.625, 0.5, 0.625, 0.5, 0.875, 0.5, 0.625, 0.5, 0.375, 0.5, 0.375, 0.5, 0.625, 0.5, 0.375, 0.25, 0.625, 0.25, 0.625, 0.5, 0.375, 0.5, 0.375, 0.5, 0.125, 0.5, 0.125, 0.5, 0.375, 0.5])
me_cube_031.materials.append(mat_material)
me_cube_031.use_remesh_preserve_volume = False
me_cube_031.use_remesh_preserve_attributes = False
me_cube_031.use_mirror_vertex_groups = False
me_cube_031.update()
me_cube_032 = bpy.data.meshes.new('Cube.032')
me_cube_032.from_pydata([(0.3, 0.0563, 0.01094), (0.3, 0.1063, 0.01094), (0.3, 0.0563, 0.08005), (0.35, 0.0563, 0.01094), (0.3, -0.06799, 0.01094), (0.3, 0.1063, 0.08005), (0.35, 0.1063, 0.08005), (0.35, 0.1063, 0.01094), (0.35, 0.0563, 0.08005), (0.35, -0.06799, 0.08005), (0.35, -0.06799, 0.01094), (0.3, -0.06799, 0.08005)], [], [(1, 7, 3, 0), (2, 0, 4, 11), (0, 3, 10, 4), (6, 5, 2, 8), (1, 5, 6, 7), (7, 6, 8, 3), (3, 8, 9, 10), (8, 2, 11, 9), (10, 9, 11, 4)])
_uv = me_cube_032.uv_layers.new(name='UVMap')
_uv.uv.foreach_set('vector', [0.125, 0.5, 0.375, 0.5, 0.375, 0.75, 0.125, 0.75, 0.625, 0.0, 0.375, 0.0, 0.375, 0.0, 0.625, 0.0, 0.125, 0.75, 0.375, 0.75, 0.375, 0.75, 0.125, 0.75, 0.625, 0.5, 0.875, 0.5, 0.875, 0.75, 0.625, 0.75, 0.125, 0.5, 0.875, 0.5, 0.625, 0.5, 0.375, 0.5, 0.375, 0.5, 0.625, 0.5, 0.625, 0.75, 0.375, 0.75, 0.375, 0.75, 0.625, 0.75, 0.625, 0.75, 0.375, 0.75, 0.625, 0.75, 0.875, 0.75, 0.875, 0.75, 0.625, 0.75, 0.375, 0.75, 0.625, 0.75, 0.625, 1.0, 0.375, 1.0])
me_cube_032.materials.append(mat_material)
me_cube_032.use_remesh_preserve_volume = False
me_cube_032.use_remesh_preserve_attributes = False
me_cube_032.use_mirror_vertex_groups = False
me_cube_032.update()
me_cube_033 = bpy.data.meshes.new('Cube.033')
me_cube_033.from_pydata([(-0.1, 0.0563, 0.01094), (-0.1, 0.2306, 0.01094), (-0.1, 0.0563, 0.08005), (-0.05, 0.0563, 0.01094), (-0.05, 0.2306, 0.01094), (-0.05, 0.0563, 0.08005), (-0.05, 0.2306, 0.08005), (-0.1, 0.2306, 0.08005), (-0.05, 0.2806, 0.08005), (-0.05, 0.2806, 0.01094), (-0.1, 0.2806, 0.01094), (-0.05, 0.4521, 0.01094), (-0.1, 0.4521, 0.01094), (-0.05, 0.4521, 0.08005), (-0.05, 0.5021, 0.01094), (-0.05, 0.5021, 0.08005), (-0.1, 0.5021, 0.08005), (-0.05, 0.7317, 0.08005), (-0.1, 0.7317, 0.08005), (-0.05, 0.7317, 0.01094), (-0.1, 0.7317, 0.01094), (-0.1, 0.5021, 0.01094), (-0.1, 0.4521, 0.08005), (-0.1, 0.2806, 0.08005)], [], [(1, 4, 3, 0), (0, 2, 7, 1), (3, 5, 2, 0), (4, 6, 5, 3), (6, 7, 2, 5), (7, 6, 8, 23), (4, 1, 10, 9), (9, 10, 12, 11), (8, 9, 11, 13), (11, 12, 21, 14), (22, 13, 15, 16), (16, 15, 17, 18), (15, 14, 19, 17), (20, 18, 17, 19), (14, 21, 20, 19), (21, 16, 18, 20), (12, 22, 16, 21), (10, 23, 22, 12), (23, 8, 13, 22), (1, 7, 23, 10)])
_uv = me_cube_033.uv_layers.new(name='UVMap')
_uv.uv.foreach_set('vector', [0.125, 0.5, 0.375, 0.5, 0.375, 0.75, 0.125, 0.75, 0.375, 0.0, 0.625, 0.0, 0.625, 0.25, 0.375, 0.25, 0.375, 0.75, 0.625, 0.75, 0.625, 1.0, 0.375, 1.0, 0.375, 0.5, 0.625, 0.5, 0.625, 0.75, 0.375, 0.75, 0.625, 0.5, 0.875, 0.5, 0.875, 0.75, 0.625, 0.75, 0.875, 0.5, 0.625, 0.5, 0.625, 0.5, 0.875, 0.5, 0.375, 0.5, 0.125, 0.5, 0.125, 0.5, 0.375, 0.5, 0.375, 0.5, 0.125, 0.5, 0.125, 0.5, 0.375, 0.5, 0.625, 0.5, 0.375, 0.5, 0.375, 0.5, 0.625, 0.5, 0.375, 0.5, 0.125, 0.5, 0.125, 0.5, 0.375, 0.5, 0.875, 0.5, 0.625, 0.5, 0.625, 0.5, 0.875, 0.5, 0.875, 0.5, 0.625, 0.5, 0.625, 0.5, 0.875, 0.5, 0.625, 0.5, 0.375, 0.5, 0.375, 0.5, 0.625, 0.5, 0.375, 0.25, 0.625, 0.25, 0.625, 0.5, 0.375, 0.5, 0.375, 0.5, 0.125, 0.5, 0.125, 0.5, 0.375, 0.5, 0.375, 0.25, 0.625, 0.25, 0.625, 0.25, 0.375, 0.25, 0.375, 0.25, 0.625, 0.25, 0.625, 0.25, 0.375, 0.25, 0.375, 0.25, 0.625, 0.25, 0.625, 0.25, 0.375, 0.25, 0.875, 0.5, 0.625, 0.5, 0.625, 0.5, 0.875, 0.5, 0.375, 0.25, 0.625, 0.25, 0.625, 0.25, 0.375, 0.25])
me_cube_033.materials.append(mat_material)
me_cube_033.use_remesh_preserve_volume = False
me_cube_033.use_remesh_preserve_attributes = False
me_cube_033.use_mirror_vertex_groups = False
me_cube_033.update()
me_cube_034 = bpy.data.meshes.new('Cube.034')
me_cube_034.from_pydata([(-0.05, 0.4521, 0.01094), (-0.05, 0.4521, 0.08005), (-0.05, 0.5021, 0.01094), (0.06752, 0.4521, 0.01094), (0.06752, 0.4521, 0.08005), (0.06752, 0.5021, 0.01094), (0.06752, 0.5021, 0.08005), (-0.05, 0.5021, 0.08005)], [], [(1, 0, 3, 4), (0, 2, 5, 3), (4, 3, 5, 6), (2, 7, 6, 5), (7, 1, 4, 6)])
_uv = me_cube_034.uv_layers.new(name='UVMap')
_uv.uv.foreach_set('vector', [0.625, 0.5, 0.375, 0.5, 0.375, 0.5, 0.625, 0.5, 0.375, 0.5, 0.375, 0.5, 0.375, 0.5, 0.375, 0.5, 0.625, 0.5, 0.375, 0.5, 0.375, 0.5, 0.625, 0.5, 0.375, 0.5, 0.625, 0.5, 0.625, 0.5, 0.375, 0.5, 0.625, 0.5, 0.625, 0.5, 0.625, 0.5, 0.625, 0.5])
me_cube_034.materials.append(mat_material)
me_cube_034.use_remesh_preserve_volume = False
me_cube_034.use_remesh_preserve_attributes = False
me_cube_034.use_mirror_vertex_groups = False
me_cube_034.update()
me_cube_035 = bpy.data.meshes.new('Cube.035')
me_cube_035.from_pydata([(-0.5, 0.308, 0.01094), (-0.5, 0.5966, 0.01094), (-0.5, 0.308, 0.08005), (-0.45, 0.308, 0.01094), (-0.5, 0.258, 0.01094), (-0.5, 0.258, 0.08005), (-0.45, 0.258, 0.08005), (-0.45, 0.258, 0.01094), (-0.45, 0.308, 0.08005), (-0.45, 0.5966, 0.08005), (-0.5, 0.5966, 0.08005), (-0.45, 0.5966, 0.01094)], [], [(1, 11, 3, 0), (0, 2, 10, 1), (0, 3, 7, 4), (7, 6, 5, 4), (8, 2, 5, 6), (3, 8, 6, 7), (9, 10, 2, 8), (11, 9, 8, 3), (1, 10, 9, 11)])
_uv = me_cube_035.uv_layers.new(name='UVMap')
_uv.uv.foreach_set('vector', [0.125, 0.5, 0.375, 0.5, 0.375, 0.75, 0.125, 0.75, 0.375, 0.0, 0.625, 0.0, 0.625, 0.25, 0.375, 0.25, 0.125, 0.75, 0.375, 0.75, 0.375, 0.75, 0.125, 0.75, 0.375, 0.75, 0.625, 0.75, 0.625, 1.0, 0.375, 1.0, 0.625, 0.75, 0.875, 0.75, 0.875, 0.75, 0.625, 0.75, 0.375, 0.75, 0.625, 0.75, 0.625, 0.75, 0.375, 0.75, 0.625, 0.5, 0.875, 0.5, 0.875, 0.75, 0.625, 0.75, 0.375, 0.5, 0.625, 0.5, 0.625, 0.75, 0.375, 0.75, 0.375, 0.25, 0.625, 0.25, 0.625, 0.5, 0.375, 0.5])
me_cube_035.materials.append(mat_material)
me_cube_035.use_remesh_preserve_volume = False
me_cube_035.use_remesh_preserve_attributes = False
me_cube_035.use_mirror_vertex_groups = False
me_cube_035.update()
me_cube_036 = bpy.data.meshes.new('Cube.036')
me_cube_036.from_pydata([(-0.5, -0.5056, 0.01094), (-0.5, -0.4556, 0.01094), (-0.5, -0.5056, 0.08005), (-0.45, -0.5056, 0.01094), (-0.7, -0.5056, 0.01094), (-0.7, -0.4556, 0.01094), (-0.7, -0.5056, 0.08005), (-0.7, -0.4556, 0.08005), (-0.5, -0.4556, 0.08005), (-0.45, -0.4556, 0.08005), (-0.45, -0.4556, 0.01094), (-0.45, -0.5056, 0.08005)], [], [(1, 0, 4, 5), (1, 10, 3, 0), (0, 2, 6, 4), (4, 6, 7, 5), (2, 8, 7, 6), (8, 1, 5, 7), (9, 8, 2, 11), (1, 8, 9, 10), (10, 9, 11, 3)])
_uv = me_cube_036.uv_layers.new(name='UVMap')
_uv.uv.foreach_set('vector', [0.125, 0.5, 0.125, 0.75, 0.125, 0.75, 0.125, 0.5, 0.125, 0.5, 0.375, 0.5, 0.375, 0.75, 0.125, 0.75, 0.375, 0.0, 0.625, 0.0, 0.625, 0.0, 0.375, 0.0, 0.375, 0.0, 0.625, 0.0, 0.625, 0.25, 0.375, 0.25, 0.875, 0.75, 0.875, 0.5, 0.875, 0.5, 0.875, 0.75, 0.625, 0.25, 0.375, 0.25, 0.375, 0.25, 0.625, 0.25, 0.625, 0.5, 0.875, 0.5, 0.875, 0.75, 0.625, 0.75, 0.375, 0.25, 0.625, 0.25, 0.625, 0.5, 0.375, 0.5, 0.375, 0.5, 0.625, 0.5, 0.625, 0.75, 0.375, 0.75])
me_cube_036.materials.append(mat_material)
me_cube_036.use_remesh_preserve_volume = False
me_cube_036.use_remesh_preserve_attributes = False
me_cube_036.use_mirror_vertex_groups = False
me_cube_036.update()
me_cube_037 = bpy.data.meshes.new('Cube.037')
me_cube_037.from_pydata([(0.1, -0.3344, 0.01094), (0.1, -0.3344, 0.08005), (0.15, -0.3344, 0.01094), (0.1, -0.3844, 0.01094), (0.1, -0.3844, 0.08005), (0.15, -0.3844, 0.01094), (0.15, -0.3844, 0.08005), (0.3, -0.3844, 0.01094), (0.3, -0.3844, 0.08005), (0.3, -0.3344, 0.01094), (0.35, -0.3844, 0.01094), (0.35, -0.3844, 0.08005), (0.35, -0.3344, 0.08005), (0.35, -0.3344, 0.01094), (0.3, -0.3344, 0.08005), (0.15, -0.3344, 0.08005)], [], [(1, 0, 3, 4), (0, 2, 5, 3), (5, 6, 4, 3), (6, 5, 7, 8), (5, 2, 9, 7), (7, 9, 13, 10), (13, 12, 11, 10), (14, 8, 11, 12), (9, 14, 12, 13), (2, 15, 14, 9), (15, 6, 8, 14), (15, 1, 4, 6)])
_uv = me_cube_037.uv_layers.new(name='UVMap')
_uv.uv.foreach_set('vector', [0.625, 0.0, 0.375, 0.0, 0.375, 0.0, 0.625, 0.0, 0.125, 0.75, 0.375, 0.75, 0.375, 0.75, 0.125, 0.75, 0.375, 0.75, 0.625, 0.75, 0.625, 1.0, 0.375, 1.0, 0.625, 0.75, 0.375, 0.75, 0.375, 0.75, 0.625, 0.75, 0.375, 0.75, 0.375, 0.75, 0.375, 0.75, 0.375, 0.75, 0.375, 0.75, 0.375, 0.75, 0.375, 0.75, 0.375, 0.75, 0.375, 0.75, 0.625, 0.75, 0.625, 0.75, 0.375, 0.75, 0.625, 0.75, 0.625, 0.75, 0.625, 0.75, 0.625, 0.75, 0.375, 0.75, 0.625, 0.75, 0.625, 0.75, 0.375, 0.75, 0.375, 0.75, 0.625, 0.75, 0.625, 0.75, 0.375, 0.75, 0.625, 0.75, 0.625, 0.75, 0.625, 0.75, 0.625, 0.75, 0.625, 0.75, 0.875, 0.75, 0.875, 0.75, 0.625, 0.75])
me_cube_037.materials.append(mat_material)
me_cube_037.use_remesh_preserve_volume = False
me_cube_037.use_remesh_preserve_attributes = False
me_cube_037.use_mirror_vertex_groups = False
me_cube_037.update()
me_cube_038 = bpy.data.meshes.new('Cube.038')
me_cube_038.from_pydata([(0.1, -0.3344, 0.01094), (0.1, -0.135, 0.01094), (0.1, -0.3344, 0.08005), (0.15, -0.3344, 0.01094), (0.15, -0.3344, 0.08005), (0.15, -0.135, 0.08005), (0.1, -0.135, 0.08005), (0.15, -0.135, 0.01094)], [], [(1, 7, 3, 0), (0, 2, 6, 1), (5, 6, 2, 4), (7, 5, 4, 3), (1, 6, 5, 7)])
_uv = me_cube_038.uv_layers.new(name='UVMap')
_uv.uv.foreach_set('vector', [0.125, 0.5, 0.375, 0.5, 0.375, 0.75, 0.125, 0.75, 0.375, 0.0, 0.625, 0.0, 0.625, 0.25, 0.375, 0.25, 0.625, 0.5, 0.875, 0.5, 0.875, 0.75, 0.625, 0.75, 0.375, 0.5, 0.625, 0.5, 0.625, 0.75, 0.375, 0.75, 0.375, 0.25, 0.625, 0.25, 0.625, 0.5, 0.375, 0.5])
me_cube_038.materials.append(mat_material)
me_cube_038.use_remesh_preserve_volume = False
me_cube_038.use_remesh_preserve_attributes = False
me_cube_038.use_mirror_vertex_groups = False
me_cube_038.update()
me_cube_039 = bpy.data.meshes.new('Cube.039')
me_cube_039.from_pydata([(0.75, -0.02196, 0.01094), (0.75, -0.02196, 0.08005), (0.75, 0.02804, 0.01094), (0.75, 0.02804, 0.08005), (0.7, 0.02804, 0.01094), (0.7, -0.02196, 0.01094), (0.7, -0.02196, 0.08005), (0.7, 0.02804, 0.08005), (0.75, 0.3405, 0.08005), (0.75, 0.3405, 0.01094), (0.7, 0.3405, 0.08005), (0.7, 0.3405, 0.01094)], [], [(2, 4, 11, 9), (5, 6, 7, 4), (0, 1, 6, 5), (1, 3, 7, 6), (2, 0, 5, 4), (8, 9, 11, 10), (3, 2, 9, 8), (7, 3, 8, 10), (4, 7, 10, 11)])
_uv = me_cube_039.uv_layers.new(name='UVMap')
_uv.uv.foreach_set('vector', [0.125, 0.5, 0.125, 0.5, 0.125, 0.5, 0.125, 0.5, 0.375, 0.0, 0.625, 0.0, 0.625, 0.25, 0.375, 0.25, 0.375, 1.0, 0.625, 1.0, 0.625, 1.0, 0.375, 1.0, 0.875, 0.75, 0.875, 0.5, 0.875, 0.5, 0.875, 0.75, 0.125, 0.5, 0.125, 0.75, 0.125, 0.75, 0.125, 0.5, 0.625, 0.25, 0.375, 0.25, 0.375, 0.25, 0.625, 0.25, 0.625, 0.25, 0.375, 0.25, 0.375, 0.25, 0.625, 0.25, 0.875, 0.5, 0.875, 0.5, 0.875, 0.5, 0.875, 0.5, 0.375, 0.25, 0.625, 0.25, 0.625, 0.25, 0.375, 0.25])
me_cube_039.materials.append(mat_material)
me_cube_039.use_remesh_preserve_volume = False
me_cube_039.use_remesh_preserve_attributes = False
me_cube_039.use_mirror_vertex_groups = False
me_cube_039.update()

# ---- objects
ob_cube = bpy.data.objects.new('Cube', me_cube)
ob_topcollider = bpy.data.objects.new('TopCollider', me_cube_001)
ob_bottomcollider = bpy.data.objects.new('BottomCollider', me_cube_002)
ob_outercollider1 = bpy.data.objects.new('OuterCollider1', me_cube_003)
ob_outercollider2 = bpy.data.objects.new('OuterCollider2', me_cube_004)
ob_outercollider3 = bpy.data.objects.new('OuterCollider3', me_cube_005)
ob_outercollider4 = bpy.data.objects.new('OuterCollider4', me_cube_006)
ob_cube_001 = bpy.data.objects.new('Cube.001', me_cube_008)
ob_cube_002 = bpy.data.objects.new('Cube.002', me_cube_009)
ob_cube_003 = bpy.data.objects.new('Cube.003', me_cube_010)
ob_cube_004 = bpy.data.objects.new('Cube.004', me_cube_011)
ob_cube_005 = bpy.data.objects.new('Cube.005', me_cube_012)
ob_cube_006 = bpy.data.objects.new('Cube.006', me_cube_013)
ob_cube_007 = bpy.data.objects.new('Cube.007', me_cube_014)
ob_cube_008 = bpy.data.objects.new('Cube.008', me_cube_015)
ob_cube_009 = bpy.data.objects.new('Cube.009', me_cube_016)
ob_cube_010 = bpy.data.objects.new('Cube.010', me_cube_017)
ob_cube_011 = bpy.data.objects.new('Cube.011', me_cube_018)
ob_cube_012 = bpy.data.objects.new('Cube.012', me_cube_019)
ob_cube_013 = bpy.data.objects.new('Cube.013', me_cube_020)
ob_cube_014 = bpy.data.objects.new('Cube.014', me_cube_021)
ob_cube_015 = bpy.data.objects.new('Cube.015', me_cube_022)
ob_cube_016 = bpy.data.objects.new('Cube.016', me_cube_023)
ob_cube_017 = bpy.data.objects.new('Cube.017', me_cube_024)
ob_cube_018 = bpy.data.objects.new('Cube.018', me_cube_025)
ob_cube_019 = bpy.data.objects.new('Cube.019', me_cube_026)
ob_cube_020 = bpy.data.objects.new('Cube.020', me_cube_027)
ob_cube_021 = bpy.data.objects.new('Cube.021', me_cube_028)
ob_cube_022 = bpy.data.objects.new('Cube.022', me_cube_029)
ob_cube_023 = bpy.data.objects.new('Cube.023', me_cube_030)
ob_cube_024 = bpy.data.objects.new('Cube.024', me_cube_031)
ob_cube_025 = bpy.data.objects.new('Cube.025', me_cube_032)
ob_cube_026 = bpy.data.objects.new('Cube.026', me_cube_033)
ob_cube_027 = bpy.data.objects.new('Cube.027', me_cube_034)
ob_cube_028 = bpy.data.objects.new('Cube.028', me_cube_035)
ob_cube_029 = bpy.data.objects.new('Cube.029', me_cube_036)
ob_cube_030 = bpy.data.objects.new('Cube.030', me_cube_037)
ob_cube_031 = bpy.data.objects.new('Cube.031', me_cube_038)
ob_cube_032 = bpy.data.objects.new('Cube.032', me_cube_039)
ob_board = bpy.data.objects.new('Board', None)
ob_innerwalls = bpy.data.objects.new('InnerWalls', None)

# ---- transforms, parenting, visibility, modifiers, constraints
ob_cube.parent = ob_innerwalls
ob_cube.location = (0.0, 0.0, 0.0)
ob_cube.lock_rotations_4d = False
ob_cube.empty_display_type = 'ARROWS'
ob_cube.lineart.crease_threshold = 0.0
ob_topcollider.parent = ob_board
ob_topcollider.location = (0.0, 0.0, 0.115)
ob_topcollider.lock_rotations_4d = False
ob_topcollider.empty_display_type = 'ARROWS'
ob_topcollider.lineart.crease_threshold = 0.0
ob_bottomcollider.parent = ob_board
ob_bottomcollider.location = (0.0, 0.0, 0.0)
ob_bottomcollider.lock_rotations_4d = False
ob_bottomcollider.empty_display_type = 'ARROWS'
ob_bottomcollider.lineart.crease_threshold = 0.0
ob_outercollider1.parent = ob_board
ob_outercollider1.location = (0.0, 0.0, 0.0)
ob_outercollider1.lock_rotations_4d = False
ob_outercollider1.empty_display_type = 'ARROWS'
ob_outercollider1.lineart.crease_threshold = 0.0
ob_outercollider2.parent = ob_board
ob_outercollider2.location = (0.0, 0.0, 0.0)
ob_outercollider2.lock_rotations_4d = False
ob_outercollider2.empty_display_type = 'ARROWS'
ob_outercollider2.lineart.crease_threshold = 0.0
ob_outercollider3.parent = ob_board
ob_outercollider3.location = (0.0, 0.0, 0.0)
ob_outercollider3.lock_rotations_4d = False
ob_outercollider3.empty_display_type = 'ARROWS'
ob_outercollider3.lineart.crease_threshold = 0.0
ob_outercollider4.parent = ob_board
ob_outercollider4.location = (0.0, 0.0, 0.0)
ob_outercollider4.lock_rotations_4d = False
ob_outercollider4.empty_display_type = 'ARROWS'
ob_outercollider4.lineart.crease_threshold = 0.0
ob_cube_001.parent = ob_innerwalls
ob_cube_001.location = (0.0, 0.0, 0.0)
ob_cube_001.lock_rotations_4d = False
ob_cube_001.empty_display_type = 'ARROWS'
ob_cube_001.lineart.crease_threshold = 0.0
ob_cube_002.parent = ob_innerwalls
ob_cube_002.location = (0.0, 0.0, 0.0)
ob_cube_002.lock_rotations_4d = False
ob_cube_002.empty_display_type = 'ARROWS'
ob_cube_002.lineart.crease_threshold = 0.0
ob_cube_003.parent = ob_innerwalls
ob_cube_003.location = (0.0, 0.0, 0.0)
ob_cube_003.lock_rotations_4d = False
ob_cube_003.empty_display_type = 'ARROWS'
ob_cube_003.lineart.crease_threshold = 0.0
ob_cube_004.parent = ob_innerwalls
ob_cube_004.location = (0.0, 0.0, 0.0)
ob_cube_004.lock_rotations_4d = False
ob_cube_004.empty_display_type = 'ARROWS'
ob_cube_004.lineart.crease_threshold = 0.0
ob_cube_005.parent = ob_innerwalls
ob_cube_005.location = (0.0, 0.0, 0.0)
ob_cube_005.lock_rotations_4d = False
ob_cube_005.empty_display_type = 'ARROWS'
ob_cube_005.lineart.crease_threshold = 0.0
ob_cube_006.parent = ob_innerwalls
ob_cube_006.location = (0.0, 0.0, 0.0)
ob_cube_006.lock_rotations_4d = False
ob_cube_006.empty_display_type = 'ARROWS'
ob_cube_006.lineart.crease_threshold = 0.0
ob_cube_007.parent = ob_innerwalls
ob_cube_007.location = (0.0, 0.0, 0.0)
ob_cube_007.lock_rotations_4d = False
ob_cube_007.empty_display_type = 'ARROWS'
ob_cube_007.lineart.crease_threshold = 0.0
ob_cube_008.parent = ob_innerwalls
ob_cube_008.location = (0.0, 0.0, 0.0)
ob_cube_008.lock_rotations_4d = False
ob_cube_008.empty_display_type = 'ARROWS'
ob_cube_008.lineart.crease_threshold = 0.0
ob_cube_009.parent = ob_innerwalls
ob_cube_009.location = (0.0, 0.0, 0.0)
ob_cube_009.lock_rotations_4d = False
ob_cube_009.empty_display_type = 'ARROWS'
ob_cube_009.lineart.crease_threshold = 0.0
ob_cube_010.parent = ob_innerwalls
ob_cube_010.location = (0.0, 0.0, 0.0)
ob_cube_010.lock_rotations_4d = False
ob_cube_010.empty_display_type = 'ARROWS'
ob_cube_010.lineart.crease_threshold = 0.0
ob_cube_011.parent = ob_innerwalls
ob_cube_011.location = (0.0, 0.0, 0.0)
ob_cube_011.lock_rotations_4d = False
ob_cube_011.empty_display_type = 'ARROWS'
ob_cube_011.lineart.crease_threshold = 0.0
ob_cube_012.parent = ob_innerwalls
ob_cube_012.location = (0.0, 0.0, 0.0)
ob_cube_012.lock_rotations_4d = False
ob_cube_012.empty_display_type = 'ARROWS'
ob_cube_012.lineart.crease_threshold = 0.0
ob_cube_013.parent = ob_innerwalls
ob_cube_013.location = (0.0, 0.0, 0.0)
ob_cube_013.lock_rotations_4d = False
ob_cube_013.empty_display_type = 'ARROWS'
ob_cube_013.lineart.crease_threshold = 0.0
ob_cube_014.parent = ob_innerwalls
ob_cube_014.location = (0.0, 0.0, 0.0)
ob_cube_014.lock_rotations_4d = False
ob_cube_014.empty_display_type = 'ARROWS'
ob_cube_014.lineart.crease_threshold = 0.0
ob_cube_015.parent = ob_innerwalls
ob_cube_015.location = (0.0, 0.0, 0.0)
ob_cube_015.lock_rotations_4d = False
ob_cube_015.empty_display_type = 'ARROWS'
ob_cube_015.lineart.crease_threshold = 0.0
ob_cube_016.parent = ob_innerwalls
ob_cube_016.location = (0.0, 0.0, 0.0)
ob_cube_016.lock_rotations_4d = False
ob_cube_016.empty_display_type = 'ARROWS'
ob_cube_016.lineart.crease_threshold = 0.0
ob_cube_017.parent = ob_innerwalls
ob_cube_017.location = (0.0, 0.0, 0.0)
ob_cube_017.lock_rotations_4d = False
ob_cube_017.empty_display_type = 'ARROWS'
ob_cube_017.lineart.crease_threshold = 0.0
ob_cube_018.parent = ob_innerwalls
ob_cube_018.location = (0.0, 0.0, 0.0)
ob_cube_018.lock_rotations_4d = False
ob_cube_018.empty_display_type = 'ARROWS'
ob_cube_018.lineart.crease_threshold = 0.0
ob_cube_019.parent = ob_innerwalls
ob_cube_019.location = (0.0, 0.0, 0.0)
ob_cube_019.lock_rotations_4d = False
ob_cube_019.empty_display_type = 'ARROWS'
ob_cube_019.lineart.crease_threshold = 0.0
ob_cube_020.parent = ob_innerwalls
ob_cube_020.location = (0.0, 0.0, 0.0)
ob_cube_020.lock_rotations_4d = False
ob_cube_020.empty_display_type = 'ARROWS'
ob_cube_020.lineart.crease_threshold = 0.0
ob_cube_021.parent = ob_innerwalls
ob_cube_021.location = (0.0, 0.0, 0.0)
ob_cube_021.lock_rotations_4d = False
ob_cube_021.empty_display_type = 'ARROWS'
ob_cube_021.lineart.crease_threshold = 0.0
ob_cube_022.parent = ob_innerwalls
ob_cube_022.location = (0.0, 0.0, 0.0)
ob_cube_022.lock_rotations_4d = False
ob_cube_022.empty_display_type = 'ARROWS'
ob_cube_022.lineart.crease_threshold = 0.0
ob_cube_023.parent = ob_innerwalls
ob_cube_023.location = (0.0, 0.0, 0.0)
ob_cube_023.lock_rotations_4d = False
ob_cube_023.empty_display_type = 'ARROWS'
ob_cube_023.lineart.crease_threshold = 0.0
ob_cube_024.parent = ob_innerwalls
ob_cube_024.location = (0.0, 0.0, 0.0)
ob_cube_024.lock_rotations_4d = False
ob_cube_024.empty_display_type = 'ARROWS'
ob_cube_024.lineart.crease_threshold = 0.0
ob_cube_025.parent = ob_innerwalls
ob_cube_025.location = (0.0, 0.0, 0.0)
ob_cube_025.lock_rotations_4d = False
ob_cube_025.empty_display_type = 'ARROWS'
ob_cube_025.lineart.crease_threshold = 0.0
ob_cube_026.parent = ob_innerwalls
ob_cube_026.location = (0.0, 0.0, 0.0)
ob_cube_026.lock_rotations_4d = False
ob_cube_026.empty_display_type = 'ARROWS'
ob_cube_026.lineart.crease_threshold = 0.0
ob_cube_027.parent = ob_innerwalls
ob_cube_027.location = (0.0, 0.0, 0.0)
ob_cube_027.lock_rotations_4d = False
ob_cube_027.empty_display_type = 'ARROWS'
ob_cube_027.lineart.crease_threshold = 0.0
ob_cube_028.parent = ob_innerwalls
ob_cube_028.location = (0.0, 0.0, 0.0)
ob_cube_028.lock_rotations_4d = False
ob_cube_028.empty_display_type = 'ARROWS'
ob_cube_028.lineart.crease_threshold = 0.0
ob_cube_029.parent = ob_innerwalls
ob_cube_029.location = (0.0, 0.0, 0.0)
ob_cube_029.lock_rotations_4d = False
ob_cube_029.empty_display_type = 'ARROWS'
ob_cube_029.lineart.crease_threshold = 0.0
ob_cube_030.parent = ob_innerwalls
ob_cube_030.location = (0.0, 0.0, 0.0)
ob_cube_030.lock_rotations_4d = False
ob_cube_030.empty_display_type = 'ARROWS'
ob_cube_030.lineart.crease_threshold = 0.0
ob_cube_031.parent = ob_innerwalls
ob_cube_031.location = (0.0, 0.0, 0.0)
ob_cube_031.lock_rotations_4d = False
ob_cube_031.empty_display_type = 'ARROWS'
ob_cube_031.lineart.crease_threshold = 0.0
ob_cube_032.parent = ob_innerwalls
ob_cube_032.location = (0.0, 0.0, 0.0)
ob_cube_032.lock_rotations_4d = False
ob_cube_032.empty_display_type = 'ARROWS'
ob_cube_032.lineart.crease_threshold = 0.0
ob_board.location = (0.0, 0.0, 0.0)
ob_board.lineart.crease_threshold = 0.0
ob_innerwalls.parent = ob_board
ob_innerwalls.location = (0.0, 0.0, 0.0)
ob_innerwalls.lineart.crease_threshold = 0.0

# ---- collection membership
col_collection.objects.link(ob_cube)
col_collection.objects.link(ob_topcollider)
col_collection.objects.link(ob_bottomcollider)
col_collection.objects.link(ob_outercollider1)
col_collection.objects.link(ob_outercollider2)
col_collection.objects.link(ob_outercollider3)
col_collection.objects.link(ob_outercollider4)
col_collection.objects.link(ob_cube_001)
col_collection.objects.link(ob_cube_002)
col_collection.objects.link(ob_cube_003)
col_collection.objects.link(ob_cube_004)
col_collection.objects.link(ob_cube_005)
col_collection.objects.link(ob_cube_006)
col_collection.objects.link(ob_cube_007)
col_collection.objects.link(ob_cube_008)
col_collection.objects.link(ob_cube_009)
col_collection.objects.link(ob_cube_010)
col_collection.objects.link(ob_cube_011)
col_collection.objects.link(ob_cube_012)
col_collection.objects.link(ob_cube_013)
col_collection.objects.link(ob_cube_014)
col_collection.objects.link(ob_cube_015)
col_collection.objects.link(ob_cube_016)
col_collection.objects.link(ob_cube_017)
col_collection.objects.link(ob_cube_018)
col_collection.objects.link(ob_cube_019)
col_collection.objects.link(ob_cube_020)
col_collection.objects.link(ob_cube_021)
col_collection.objects.link(ob_cube_022)
col_collection.objects.link(ob_cube_023)
col_collection.objects.link(ob_cube_024)
col_collection.objects.link(ob_cube_025)
col_collection.objects.link(ob_cube_026)
col_collection.objects.link(ob_cube_027)
col_collection.objects.link(ob_cube_028)
col_collection.objects.link(ob_cube_029)
col_collection.objects.link(ob_cube_030)
col_collection.objects.link(ob_cube_031)
col_collection.objects.link(ob_cube_032)
col_collection.objects.link(ob_board)
col_collection.objects.link(ob_innerwalls)

# ---- scene / render settings (as saved in the file)
scene.frame_start = 1; scene.frame_end = 250; scene.frame_set(1)
scene.render.engine = 'BLENDER_EEVEE_NEXT'
scene.cycles.use_denoising = False
scene.cycles.samples = 128
scene.cycles.sampling_pattern = 'TABULATED_SOBOL'
scene.cycles.use_adaptive_sampling = False
scene.cycles.use_light_tree = False
scene.view_settings.view_transform = 'Filmic'
bpy.context.view_layer.update()

# ---- added for rendering (the .blend has no active camera and no usable light): camera, sun
cam_auto = bpy.data.cameras.new('AutoCamera')
cam_auto.lens = 50.0
cam_auto.sensor_width = 36.0
cam_auto.clip_end = 1000.0
ob_auto_camera = bpy.data.objects.new('AutoCamera', cam_auto)
scene.collection.objects.link(ob_auto_camera)
ob_auto_camera.location = (2.62386, -3.14863, 2.19112)
ob_auto_camera.rotation_euler = (1.09748, -7.21219e-08, 0.694738)
scene.camera = ob_auto_camera
light_auto_sun = bpy.data.lights.new('AutoSun', 'SUN')
light_auto_sun.energy = 3.0
light_auto_sun.angle = 0.0523599
ob_auto_sun = bpy.data.objects.new('AutoSun', light_auto_sun)
scene.collection.objects.link(ob_auto_sun)
ob_auto_sun.rotation_euler = (0.872665, 0.174533, 0.523599)
bpy.context.view_layer.update()

